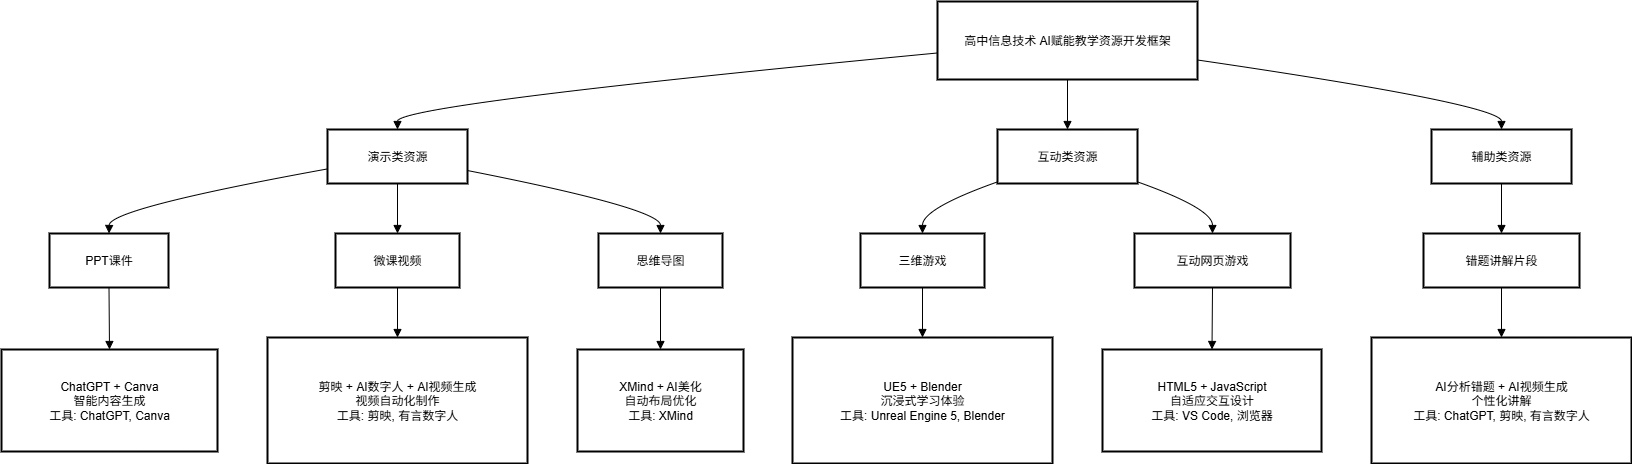

The diagram above was exported from draw.io. Its source (the exported page's mxGraphModel, read from the mxfile embedded in the PNG):
<mxGraphModel dx="1042" dy="692" grid="1" gridSize="10" guides="1" tooltips="1" connect="1" arrows="1" fold="1" page="1" pageScale="1" pageWidth="827" pageHeight="1169" math="0" shadow="0">
  <root>
    <mxCell id="0" />
    <mxCell id="1" parent="0" />
    <mxCell id="DAvqQmdF32xOkki7RpPR-22" value="高中信息技术 AI赋能教学资源开发框架" style="whiteSpace=wrap;strokeWidth=2;" vertex="1" parent="1">
      <mxGeometry x="956" y="20" width="260" height="78" as="geometry" />
    </mxCell>
    <mxCell id="DAvqQmdF32xOkki7RpPR-23" value="演示类资源" style="whiteSpace=wrap;strokeWidth=2;" vertex="1" parent="1">
      <mxGeometry x="346" y="148" width="140" height="54" as="geometry" />
    </mxCell>
    <mxCell id="DAvqQmdF32xOkki7RpPR-24" value="互动类资源" style="whiteSpace=wrap;strokeWidth=2;" vertex="1" parent="1">
      <mxGeometry x="1016" y="148" width="140" height="54" as="geometry" />
    </mxCell>
    <mxCell id="DAvqQmdF32xOkki7RpPR-25" value="辅助类资源" style="whiteSpace=wrap;strokeWidth=2;" vertex="1" parent="1">
      <mxGeometry x="1450" y="148" width="140" height="54" as="geometry" />
    </mxCell>
    <mxCell id="DAvqQmdF32xOkki7RpPR-26" value="PPT课件" style="whiteSpace=wrap;strokeWidth=2;" vertex="1" parent="1">
      <mxGeometry x="68" y="252" width="119" height="54" as="geometry" />
    </mxCell>
    <mxCell id="DAvqQmdF32xOkki7RpPR-27" value="ChatGPT + Canva &#10; 智能内容生成 &#10; 工具: ChatGPT, Canva" style="whiteSpace=wrap;strokeWidth=2;" vertex="1" parent="1">
      <mxGeometry x="20" y="368" width="216" height="102" as="geometry" />
    </mxCell>
    <mxCell id="DAvqQmdF32xOkki7RpPR-28" value="微课视频" style="whiteSpace=wrap;strokeWidth=2;" vertex="1" parent="1">
      <mxGeometry x="354" y="252" width="124" height="54" as="geometry" />
    </mxCell>
    <mxCell id="DAvqQmdF32xOkki7RpPR-29" value="剪映 + AI数字人 + AI视频生成 &#10; 视频自动化制作 &#10; 工具: 剪映, 有言数字人" style="whiteSpace=wrap;strokeWidth=2;" vertex="1" parent="1">
      <mxGeometry x="286" y="356" width="260" height="126" as="geometry" />
    </mxCell>
    <mxCell id="DAvqQmdF32xOkki7RpPR-30" value="思维导图" style="whiteSpace=wrap;strokeWidth=2;" vertex="1" parent="1">
      <mxGeometry x="617" y="252" width="124" height="54" as="geometry" />
    </mxCell>
    <mxCell id="DAvqQmdF32xOkki7RpPR-31" value="XMind + AI美化 &#10; 自动布局优化 &#10; 工具: XMind" style="whiteSpace=wrap;strokeWidth=2;" vertex="1" parent="1">
      <mxGeometry x="596" y="368" width="166" height="102" as="geometry" />
    </mxCell>
    <mxCell id="DAvqQmdF32xOkki7RpPR-32" value="三维游戏" style="whiteSpace=wrap;strokeWidth=2;" vertex="1" parent="1">
      <mxGeometry x="879" y="252" width="124" height="54" as="geometry" />
    </mxCell>
    <mxCell id="DAvqQmdF32xOkki7RpPR-33" value="UE5 + Blender &#10; 沉浸式学习体验 &#10; 工具: Unreal Engine 5, Blender" style="whiteSpace=wrap;strokeWidth=2;" vertex="1" parent="1">
      <mxGeometry x="811" y="356" width="260" height="126" as="geometry" />
    </mxCell>
    <mxCell id="DAvqQmdF32xOkki7RpPR-34" value="互动网页游戏" style="whiteSpace=wrap;strokeWidth=2;" vertex="1" parent="1">
      <mxGeometry x="1153" y="252" width="156" height="54" as="geometry" />
    </mxCell>
    <mxCell id="DAvqQmdF32xOkki7RpPR-35" value="HTML5 + JavaScript &#10; 自适应交互设计 &#10; 工具: VS Code, 浏览器" style="whiteSpace=wrap;strokeWidth=2;" vertex="1" parent="1">
      <mxGeometry x="1121" y="368" width="219" height="102" as="geometry" />
    </mxCell>
    <mxCell id="DAvqQmdF32xOkki7RpPR-36" value="错题讲解片段" style="whiteSpace=wrap;strokeWidth=2;" vertex="1" parent="1">
      <mxGeometry x="1442" y="252" width="156" height="54" as="geometry" />
    </mxCell>
    <mxCell id="DAvqQmdF32xOkki7RpPR-37" value="AI分析错题 + AI视频生成 &#10; 个性化讲解 &#10; 工具: ChatGPT, 剪映, 有言数字人" style="whiteSpace=wrap;strokeWidth=2;" vertex="1" parent="1">
      <mxGeometry x="1390" y="356" width="260" height="126" as="geometry" />
    </mxCell>
    <mxCell id="DAvqQmdF32xOkki7RpPR-38" value="" style="curved=1;startArrow=none;endArrow=block;exitX=0;exitY=0.66;entryX=0.5;entryY=0;rounded=0;" edge="1" parent="1" source="DAvqQmdF32xOkki7RpPR-22" target="DAvqQmdF32xOkki7RpPR-23">
      <mxGeometry relative="1" as="geometry">
        <Array as="points">
          <mxPoint x="416" y="123" />
        </Array>
      </mxGeometry>
    </mxCell>
    <mxCell id="DAvqQmdF32xOkki7RpPR-39" value="" style="curved=1;startArrow=none;endArrow=block;exitX=0.5;exitY=1;entryX=0.5;entryY=0;rounded=0;" edge="1" parent="1" source="DAvqQmdF32xOkki7RpPR-22" target="DAvqQmdF32xOkki7RpPR-24">
      <mxGeometry relative="1" as="geometry">
        <Array as="points" />
      </mxGeometry>
    </mxCell>
    <mxCell id="DAvqQmdF32xOkki7RpPR-40" value="" style="curved=1;startArrow=none;endArrow=block;exitX=1;exitY=0.75;entryX=0.5;entryY=0;rounded=0;" edge="1" parent="1" source="DAvqQmdF32xOkki7RpPR-22" target="DAvqQmdF32xOkki7RpPR-25">
      <mxGeometry relative="1" as="geometry">
        <Array as="points">
          <mxPoint x="1520" y="123" />
        </Array>
      </mxGeometry>
    </mxCell>
    <mxCell id="DAvqQmdF32xOkki7RpPR-41" value="" style="curved=1;startArrow=none;endArrow=block;exitX=0;exitY=0.73;entryX=0.5;entryY=0;rounded=0;" edge="1" parent="1" source="DAvqQmdF32xOkki7RpPR-23" target="DAvqQmdF32xOkki7RpPR-26">
      <mxGeometry relative="1" as="geometry">
        <Array as="points">
          <mxPoint x="128" y="227" />
        </Array>
      </mxGeometry>
    </mxCell>
    <mxCell id="DAvqQmdF32xOkki7RpPR-42" value="" style="curved=1;startArrow=none;endArrow=block;exitX=0.5;exitY=1;entryX=0.5;entryY=0;rounded=0;" edge="1" parent="1" source="DAvqQmdF32xOkki7RpPR-26" target="DAvqQmdF32xOkki7RpPR-27">
      <mxGeometry relative="1" as="geometry">
        <Array as="points" />
      </mxGeometry>
    </mxCell>
    <mxCell id="DAvqQmdF32xOkki7RpPR-43" value="" style="curved=1;startArrow=none;endArrow=block;exitX=0.5;exitY=1;entryX=0.5;entryY=0;rounded=0;" edge="1" parent="1" source="DAvqQmdF32xOkki7RpPR-23" target="DAvqQmdF32xOkki7RpPR-28">
      <mxGeometry relative="1" as="geometry">
        <Array as="points" />
      </mxGeometry>
    </mxCell>
    <mxCell id="DAvqQmdF32xOkki7RpPR-44" value="" style="curved=1;startArrow=none;endArrow=block;exitX=0.5;exitY=1;entryX=0.5;entryY=0;rounded=0;" edge="1" parent="1" source="DAvqQmdF32xOkki7RpPR-28" target="DAvqQmdF32xOkki7RpPR-29">
      <mxGeometry relative="1" as="geometry">
        <Array as="points" />
      </mxGeometry>
    </mxCell>
    <mxCell id="DAvqQmdF32xOkki7RpPR-45" value="" style="curved=1;startArrow=none;endArrow=block;exitX=1;exitY=0.76;entryX=0.5;entryY=0;rounded=0;" edge="1" parent="1" source="DAvqQmdF32xOkki7RpPR-23" target="DAvqQmdF32xOkki7RpPR-30">
      <mxGeometry relative="1" as="geometry">
        <Array as="points">
          <mxPoint x="679" y="227" />
        </Array>
      </mxGeometry>
    </mxCell>
    <mxCell id="DAvqQmdF32xOkki7RpPR-46" value="" style="curved=1;startArrow=none;endArrow=block;exitX=0.5;exitY=1;entryX=0.5;entryY=0;rounded=0;" edge="1" parent="1" source="DAvqQmdF32xOkki7RpPR-30" target="DAvqQmdF32xOkki7RpPR-31">
      <mxGeometry relative="1" as="geometry">
        <Array as="points" />
      </mxGeometry>
    </mxCell>
    <mxCell id="DAvqQmdF32xOkki7RpPR-47" value="" style="curved=1;startArrow=none;endArrow=block;exitX=0;exitY=0.97;entryX=0.5;entryY=0;rounded=0;" edge="1" parent="1" source="DAvqQmdF32xOkki7RpPR-24" target="DAvqQmdF32xOkki7RpPR-32">
      <mxGeometry relative="1" as="geometry">
        <Array as="points">
          <mxPoint x="941" y="227" />
        </Array>
      </mxGeometry>
    </mxCell>
    <mxCell id="DAvqQmdF32xOkki7RpPR-48" value="" style="curved=1;startArrow=none;endArrow=block;exitX=0.5;exitY=1;entryX=0.5;entryY=0;rounded=0;" edge="1" parent="1" source="DAvqQmdF32xOkki7RpPR-32" target="DAvqQmdF32xOkki7RpPR-33">
      <mxGeometry relative="1" as="geometry">
        <Array as="points" />
      </mxGeometry>
    </mxCell>
    <mxCell id="DAvqQmdF32xOkki7RpPR-49" value="" style="curved=1;startArrow=none;endArrow=block;exitX=1;exitY=0.97;entryX=0.5;entryY=0;rounded=0;" edge="1" parent="1" source="DAvqQmdF32xOkki7RpPR-24" target="DAvqQmdF32xOkki7RpPR-34">
      <mxGeometry relative="1" as="geometry">
        <Array as="points">
          <mxPoint x="1231" y="227" />
        </Array>
      </mxGeometry>
    </mxCell>
    <mxCell id="DAvqQmdF32xOkki7RpPR-50" value="" style="curved=1;startArrow=none;endArrow=block;exitX=0.5;exitY=1;entryX=0.5;entryY=0;rounded=0;" edge="1" parent="1" source="DAvqQmdF32xOkki7RpPR-34" target="DAvqQmdF32xOkki7RpPR-35">
      <mxGeometry relative="1" as="geometry">
        <Array as="points" />
      </mxGeometry>
    </mxCell>
    <mxCell id="DAvqQmdF32xOkki7RpPR-51" value="" style="curved=1;startArrow=none;endArrow=block;exitX=0.5;exitY=1;entryX=0.5;entryY=0;rounded=0;" edge="1" parent="1" source="DAvqQmdF32xOkki7RpPR-25" target="DAvqQmdF32xOkki7RpPR-36">
      <mxGeometry relative="1" as="geometry">
        <Array as="points" />
      </mxGeometry>
    </mxCell>
    <mxCell id="DAvqQmdF32xOkki7RpPR-52" value="" style="curved=1;startArrow=none;endArrow=block;exitX=0.5;exitY=1;entryX=0.5;entryY=0;rounded=0;" edge="1" parent="1" source="DAvqQmdF32xOkki7RpPR-36" target="DAvqQmdF32xOkki7RpPR-37">
      <mxGeometry relative="1" as="geometry">
        <Array as="points" />
      </mxGeometry>
    </mxCell>
  </root>
</mxGraphModel>